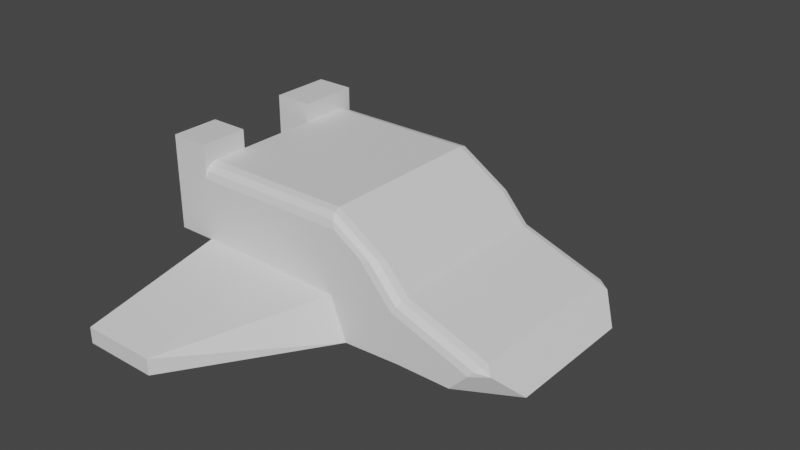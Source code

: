 # Source: Akoma_AmbientShip_1.blend  (saved by Blender 3.4.6; exported with 4.5.12 LTS)
import bpy
from mathutils import Matrix  # noqa: F401  (used for matrix-valued properties, if any)

bpy.ops.wm.read_factory_settings(use_empty=True)
scene = bpy.context.scene
scene.name = 'Scene'

# ---- collections
col_collection = bpy.data.collections.new('Collection'); scene.collection.children.link(col_collection)

# ---- materials (node trees are filled in below, after node groups)
mat_material = bpy.data.materials.new('Material')
mat_material.alpha_threshold = 0.0
mat_material.use_transparent_shadow = False
mat_material.roughness = 0.5
mat_material.line_color = (0.0, 0.0, 0.0, 1.0)

# ---- material node trees
mat_material.use_nodes = True; mat_material.node_tree.nodes.clear()
_N = mat_material.node_tree.nodes; _L = mat_material.node_tree.links
n0 = _N.new('ShaderNodeOutputMaterial'); n0.name = 'Material Output'; n0.location = (300, 300)
n1 = _N.new('ShaderNodeBsdfPrincipled'); n1.name = 'Principled BSDF'; n1.location = (10, 300)
n1.distribution = 'GGX'
n1.subsurface_method = 'RANDOM_WALK_SKIN'
n1.inputs[3].default_value = 1.45
n1.inputs[27].default_value = (0.0, 0.0, 0.0, 1.0)
n1.inputs[28].default_value = 1.0
_L.new(n1.outputs[0], n0.inputs[0])
n0.is_active_output = True

# ---- world
world_world = bpy.data.worlds.new('World'); scene.world = world_world
world_world.use_nodes = True; world_world.node_tree.nodes.clear()
_N = world_world.node_tree.nodes; _L = world_world.node_tree.links
n0 = _N.new('ShaderNodeOutputWorld'); n0.name = 'World Output'; n0.location = (300, 300)
n1 = _N.new('ShaderNodeBackground'); n1.name = 'Background'; n1.location = (10, 300)
n1.inputs[0].default_value = (0.05088, 0.05088, 0.05088, 1.0)
_L.new(n1.outputs[0], n0.inputs[0])
n0.is_active_output = True
world_world.color = (0.05088, 0.05088, 0.05088)
world_world.use_sun_shadow = False
world_world.sun_shadow_jitter_overblur = 0.0

# ---- meshes
me_cube = bpy.data.meshes.new('Cube')
me_cube.from_pydata([(1.917, 1.641, -1.0), (1.917, -1.641, -1.0), (-1.917, 1.641, -1.0), (-1.917, -1.641, -1.0), (-1.917, -1.641, -0.2946), (-1.917, 1.641, -0.2946), (0.9262, 1.641, -1.0), (0.9262, -1.641, -1.049), (0.6586, 1.641, -0.2946), (0.6586, -1.641, -0.3432), (-0.6294, 1.641, -1.0), (-0.6294, -1.641, -0.2946), (-0.6294, -1.641, -1.0), (-0.6294, 1.641, -0.2946), (-1.917, 4.024, -1.0), (-1.917, 4.024, -0.7256), (-1.917, -4.024, -1.049), (-1.917, -4.024, -0.7742), (3.757, -1.138, -1.0), (-0.6294, -4.024, -1.049), (-0.6294, 4.024, -0.7256), (3.757, 1.138, -1.0), (-0.6294, -4.024, -0.7742), (-0.6294, 4.024, -1.0), (-1.917, 0.0, -1.0), (1.512, 0.0, 0.4603), (-1.917, 0.0, 1.0), (1.917, 0.0, -1.0), (1.917, 0.0, 0.0), (-1.917, 0.0, -0.2946), (0.9262, -1.192e-07, -1.024), (0.6586, 0.0, 1.0), (-0.6294, 0.0, -1.0), (-0.6294, 0.0, 1.0), (3.757, 0.0, -1.0), (-1.917, 0.6122, 1.0), (-1.917, 0.6122, -0.2946), (-1.917, -0.8203, 1.0), (-1.917, -0.8203, -0.2946), (2.826, 1.641, -1.0), (2.826, -1.641, -1.0), (2.826, 0.0, -1.0), (3.301, 0.0, -0.4938), (1.512, 1.416, 0.4603), (1.308, 1.641, 0.3521), (1.485, 1.528, 0.4458), (1.41, 1.61, 0.4062), (1.211, -1.641, 0.4623), (1.512, -1.416, 0.4603), (1.361, -1.61, 0.4613), (1.472, -1.528, 0.4606), (-1.917, 1.416, 1.0), (-1.917, 1.641, 0.7653), (-1.917, 1.528, 0.9685), (-1.917, 1.61, 0.8826), (-1.917, -1.641, 0.7552), (-1.917, -1.416, 1.0), (-1.917, -1.61, 0.8776), (-1.917, -1.528, 0.9672), (1.917, 1.416, 0.0), (1.787, 1.641, -0.1923), (1.9, 1.528, -0.02576), (1.852, 1.61, -0.09614), (1.787, -1.641, -0.1923), (1.917, -1.416, 0.0), (1.852, -1.61, -0.09614), (1.9, -1.528, -0.02576), (0.6586, -1.416, 1.0), (0.7575, -1.641, 0.7519), (0.6719, -1.528, 0.9668), (0.708, -1.61, 0.876), (0.6586, 1.641, 0.7636), (0.6586, 1.416, 1.0), (0.6586, 1.61, 0.8818), (0.6586, 1.528, 0.9683), (-0.6294, -1.641, 0.7544), (-0.6294, -1.416, 1.0), (-0.6294, -1.61, 0.8772), (-0.6294, -1.528, 0.9671), (-0.6294, 1.641, 0.7649), (-0.6294, 1.416, 1.0), (-0.6294, 1.61, 0.8824), (-0.6294, 1.528, 0.9685), (3.133, 1.641, -0.6727), (3.301, 1.416, -0.4938), (3.422, 1.507, -0.6284), (3.217, 1.61, -0.5832), (3.279, 1.528, -0.5178), (3.301, -1.416, -0.4938), (3.133, -1.641, -0.6727), (3.422, -1.507, -0.6284), (3.279, -1.528, -0.5178), (3.217, -1.61, -0.5832), (-2.573, 0.6122, -0.2946), (-2.573, 1.641, -0.2946), (-2.573, -1.641, -0.2946), (-2.573, -0.8203, -0.2946), (-2.573, -0.8203, 1.0), (-2.573, -1.528, 0.9672), (-2.573, -1.61, 0.8776), (-2.573, -1.641, 0.7552), (-2.573, 1.528, 0.9685), (-2.573, 1.61, 0.8826), (-2.573, 1.641, 0.7653), (-2.573, 1.416, 1.0), (-2.573, 0.6122, 1.0), (-2.573, -1.416, 1.0), (-1.917, -1.416, 1.317), (-1.917, -1.528, 1.317), (-1.917, -1.61, 1.317), (-1.917, -1.641, 1.317), (-1.917, 1.528, 1.317), (-1.917, 1.61, 1.317), (-1.917, 1.641, 1.317), (-2.573, -1.528, 1.317), (-2.573, -1.61, 1.317), (-2.573, -1.641, 1.317), (-2.573, 1.528, 1.317), (-2.573, 1.416, 1.317), (-2.573, 1.61, 1.317), (-2.573, 1.641, 1.317), (-1.917, 1.416, 1.317), (-1.917, 0.6122, 1.317), (-1.917, -0.8203, 1.317), (-2.573, 0.6122, 1.317), (-2.573, -1.416, 1.317), (-2.573, -0.8203, 1.317)], [], [(0, 60, 83, 39), (27, 41, 40, 1), (5, 52, 79, 13), (33, 26, 37, 56, 76), (63, 47, 68, 9), (42, 34, 21, 85, 84), (63, 1, 40, 89), (59, 28, 42, 84), (11, 4, 17, 22), (42, 88, 90, 18, 34), (2, 5, 15, 14), (10, 6, 30, 32), (28, 25, 48, 64), (6, 0, 27, 30), (30, 27, 1, 7), (25, 31, 67, 48), (12, 7, 19), (6, 10, 23), (24, 32, 12, 3), (24, 29, 36, 5, 2), (19, 22, 17, 16), (35, 26, 33, 80, 51), (14, 15, 20, 23), (7, 9, 22, 19), (4, 3, 16, 17), (5, 13, 20, 15), (8, 6, 23, 20), (9, 11, 22), (13, 8, 20), (3, 12, 19, 16), (10, 2, 14, 23), (90, 89, 40, 18), (31, 33, 76, 67), (33, 31, 72, 80), (2, 10, 32, 24), (43, 72, 31, 25), (40, 41, 34, 18), (25, 28, 59, 43), (38, 37, 26, 29), (57, 58, 108, 109), (32, 30, 7, 12), (39, 83, 85, 21), (8, 71, 44, 60), (13, 79, 71, 8), (29, 26, 35, 36), (11, 75, 55, 4), (28, 64, 88, 42), (41, 39, 21, 34), (6, 8, 60, 0), (0, 39, 41, 27), (1, 63, 9, 7), (9, 68, 75, 11), (83, 86, 85), (86, 87, 85), (87, 84, 85), (88, 91, 90), (91, 92, 90), (92, 89, 90), (76, 56, 58, 78), (78, 58, 57, 77), (77, 57, 55, 75), (72, 43, 45, 74), (74, 45, 46, 73), (73, 46, 44, 71), (43, 59, 61, 45), (45, 61, 62, 46), (46, 62, 60, 44), (47, 63, 65, 49), (49, 65, 66, 50), (50, 66, 64, 48), (48, 67, 69, 50), (50, 69, 70, 49), (49, 70, 68, 47), (80, 72, 74, 82), (82, 74, 73, 81), (81, 73, 71, 79), (67, 76, 78, 69), (69, 78, 77, 70), (70, 77, 75, 68), (51, 80, 82, 53), (53, 82, 81, 54), (54, 81, 79, 52), (83, 60, 62, 86), (86, 62, 61, 87), (87, 61, 59, 84), (63, 89, 92, 65), (65, 92, 91, 66), (66, 91, 88, 64), (95, 100, 99, 98, 106, 97, 96), (93, 105, 104, 101, 102, 103, 94), (98, 99, 115, 114), (36, 35, 105, 93), (52, 103, 120, 113), (38, 4, 95, 96), (37, 38, 96, 97), (106, 56, 107, 125), (52, 5, 94, 103), (106, 98, 114, 125), (5, 36, 93, 94), (51, 53, 111, 121), (4, 55, 100, 95), (37, 97, 126, 123), (100, 55, 110, 116), (121, 111, 117, 118), (109, 108, 114, 115), (111, 112, 119, 117), (110, 109, 115, 116), (112, 113, 120, 119), (108, 107, 125, 114), (107, 123, 126, 125), (122, 121, 118, 124), (105, 35, 122, 124), (35, 51, 121, 122), (99, 100, 116, 115), (53, 54, 112, 111), (56, 37, 123, 107), (101, 104, 118, 117), (104, 51, 121, 118), (104, 105, 124, 118), (102, 101, 117, 119), (55, 57, 109, 110), (54, 52, 113, 112), (97, 106, 125, 126), (103, 102, 119, 120), (58, 56, 107, 108), (3, 4, 38, 29, 24)])
_uv = me_cube.uv_layers.new(name='UVMap')
_uv.uv.foreach_set('vector', [0.5675, 0.3579, 0.5113, 0.3536, 0.5591, 0.2862, 0.5762, 0.3034, 0.7222, 0.3633, 0.6658, 0.3633, 0.6657, 0.2615, 0.7221, 0.2614, 0.3991, 0.5781, 0.3381, 0.5324, 0.3925, 0.4669, 0.4491, 0.5095, 0.3113, 0.3919, 0.2495, 0.4498, 0.2117, 0.4075, 0.187, 0.3754, 0.2533, 0.3242, 0.3575, 0.1942, 0.3292, 0.2392, 0.3089, 0.2632, 0.2774, 0.1965, 0.5, 0.2115, 0.5304, 0.1829, 0.5764, 0.2405, 0.5587, 0.2704, 0.5478, 0.2706, 0.3575, 0.1942, 0.3546, 0.137, 0.4109, 0.1299, 0.4278, 0.148, 0.4963, 0.3374, 0.4365, 0.2718, 0.5, 0.2115, 0.5478, 0.2706, 0.2039, 0.2504, 0.1327, 0.2979, 0.05294, 0.1675, 0.1209, 0.1428, 0.5, 0.2115, 0.4432, 0.16, 0.4439, 0.149, 0.4751, 0.1324, 0.5304, 0.1829, 0.5594, 0.7914, 0.5591, 0.8352, 0.4113, 0.8075, 0.4114, 0.7905, 0.8803, 0.4651, 0.7837, 0.4651, 0.7837, 0.3633, 0.8803, 0.3633, 0.4365, 0.2718, 0.4103, 0.2969, 0.3522, 0.24, 0.3735, 0.21, 0.7837, 0.4651, 0.7222, 0.4651, 0.7222, 0.3633, 0.7837, 0.3633, 0.7837, 0.3633, 0.7222, 0.3633, 0.7221, 0.2614, 0.7837, 0.2614, 0.4103, 0.2969, 0.3674, 0.3385, 0.3141, 0.2834, 0.3522, 0.24, 0.8803, 0.2614, 0.7837, 0.2614, 0.8803, 0.1134, 0.7837, 0.4651, 0.8803, 0.4651, 0.8803, 0.6131, 0.9603, 0.3633, 0.8803, 0.3633, 0.8803, 0.2614, 0.9603, 0.2614, 0.6612, 0.792, 0.661, 0.8358, 0.623, 0.8356, 0.5591, 0.8352, 0.5594, 0.7914, 0.1199, 0.1271, 0.1209, 0.1428, 0.05294, 0.1675, 0.04703, 0.1501, 0.2786, 0.4801, 0.2495, 0.4498, 0.3113, 0.3919, 0.3753, 0.4532, 0.32, 0.5169, 0.5441, 0.6734, 0.5278, 0.6665, 0.5591, 0.5946, 0.5764, 0.5969, 0.2896, 0.1486, 0.2774, 0.1965, 0.1209, 0.1428, 0.1199, 0.1271, 0.7628, 0.8364, 0.7631, 0.7926, 0.911, 0.7905, 0.9109, 0.8075, 0.3991, 0.5781, 0.4491, 0.5095, 0.5591, 0.5946, 0.5278, 0.6665, 0.5031, 0.4329, 0.5521, 0.4211, 0.5764, 0.5969, 0.5591, 0.5946, 0.2774, 0.1965, 0.2039, 0.2504, 0.1209, 0.1428, 0.4491, 0.5095, 0.5031, 0.4329, 0.5591, 0.5946, 0.9603, 0.2614, 0.8803, 0.2614, 0.8803, 0.1134, 0.9603, 0.1134, 0.8803, 0.4651, 0.9603, 0.4651, 0.9603, 0.6131, 0.8803, 0.6131, 0.4439, 0.149, 0.4278, 0.148, 0.4109, 0.1299, 0.4751, 0.1324, 0.3674, 0.3385, 0.3113, 0.3919, 0.2533, 0.3242, 0.3141, 0.2834, 0.3113, 0.3919, 0.3674, 0.3385, 0.4217, 0.3934, 0.3753, 0.4532, 0.9603, 0.4651, 0.8803, 0.4651, 0.8803, 0.3633, 0.9603, 0.3633, 0.466, 0.3578, 0.4217, 0.3934, 0.3674, 0.3385, 0.4103, 0.2969, 0.6657, 0.2615, 0.6658, 0.3633, 0.608, 0.3633, 0.608, 0.2927, 0.4103, 0.2969, 0.4365, 0.2718, 0.4963, 0.3374, 0.466, 0.3578, 0.7119, 0.8361, 0.7114, 0.9165, 0.6605, 0.9162, 0.661, 0.8358, 0.1751, 0.3643, 0.1805, 0.3706, 0.179, 0.391, 0.1754, 0.3895, 0.8803, 0.3633, 0.7837, 0.3633, 0.7837, 0.2614, 0.8803, 0.2614, 0.5762, 0.3034, 0.5591, 0.2862, 0.5587, 0.2704, 0.5764, 0.2405, 0.5031, 0.4329, 0.4386, 0.4045, 0.4736, 0.3765, 0.5113, 0.3536, 0.4491, 0.5095, 0.3925, 0.4669, 0.4386, 0.4045, 0.5031, 0.4329, 0.661, 0.8358, 0.6605, 0.9162, 0.6225, 0.9159, 0.623, 0.8356, 0.2039, 0.2504, 0.2406, 0.306, 0.1723, 0.3556, 0.1327, 0.2979, 0.4365, 0.2718, 0.3735, 0.21, 0.4432, 0.16, 0.5, 0.2115, 0.6658, 0.3633, 0.6658, 0.4652, 0.608, 0.434, 0.608, 0.3633, 0.5521, 0.4211, 0.5031, 0.4329, 0.5113, 0.3536, 0.5675, 0.3579, 0.7222, 0.4651, 0.6658, 0.4652, 0.6658, 0.3633, 0.7222, 0.3633, 0.3546, 0.137, 0.3575, 0.1942, 0.2774, 0.1965, 0.2896, 0.1486, 0.2774, 0.1965, 0.3089, 0.2632, 0.2406, 0.306, 0.2039, 0.2504, 0.5591, 0.2862, 0.5551, 0.2811, 0.5587, 0.2704, 0.5551, 0.2811, 0.5517, 0.276, 0.5587, 0.2704, 0.5517, 0.276, 0.5478, 0.2706, 0.5587, 0.2704, 0.4432, 0.16, 0.438, 0.1559, 0.4439, 0.149, 0.438, 0.1559, 0.4329, 0.1522, 0.4439, 0.149, 0.4329, 0.1522, 0.4278, 0.148, 0.4439, 0.149, 0.2533, 0.3242, 0.187, 0.3754, 0.1805, 0.3706, 0.2492, 0.3185, 0.2492, 0.3185, 0.1805, 0.3706, 0.1751, 0.3643, 0.245, 0.3124, 0.245, 0.3124, 0.1751, 0.3643, 0.1723, 0.3556, 0.2406, 0.306, 0.4217, 0.3934, 0.466, 0.3578, 0.4695, 0.3635, 0.4267, 0.3977, 0.4267, 0.3977, 0.4695, 0.3635, 0.4719, 0.3698, 0.4324, 0.4014, 0.4324, 0.4014, 0.4719, 0.3698, 0.4736, 0.3765, 0.4386, 0.4045, 0.466, 0.3578, 0.4963, 0.3374, 0.5013, 0.3427, 0.4695, 0.3635, 0.4695, 0.3635, 0.5013, 0.3427, 0.5063, 0.3482, 0.4719, 0.3698, 0.4719, 0.3698, 0.5063, 0.3482, 0.5113, 0.3536, 0.4736, 0.3765, 0.3292, 0.2392, 0.3575, 0.1942, 0.3628, 0.1995, 0.3381, 0.2372, 0.3381, 0.2372, 0.3628, 0.1995, 0.3682, 0.2048, 0.346, 0.2372, 0.346, 0.2372, 0.3682, 0.2048, 0.3735, 0.21, 0.3522, 0.24, 0.3522, 0.24, 0.3141, 0.2834, 0.3106, 0.2778, 0.346, 0.2372, 0.346, 0.2372, 0.3106, 0.2778, 0.3089, 0.2709, 0.3381, 0.2372, 0.3381, 0.2372, 0.3089, 0.2709, 0.3089, 0.2632, 0.3292, 0.2392, 0.3753, 0.4532, 0.4217, 0.3934, 0.4267, 0.3977, 0.3808, 0.4576, 0.3808, 0.4576, 0.4267, 0.3977, 0.4324, 0.4014, 0.3865, 0.4622, 0.3865, 0.4622, 0.4324, 0.4014, 0.4386, 0.4045, 0.3925, 0.4669, 0.3141, 0.2834, 0.2533, 0.3242, 0.2492, 0.3185, 0.3106, 0.2778, 0.3106, 0.2778, 0.2492, 0.3185, 0.245, 0.3124, 0.3089, 0.2709, 0.3089, 0.2709, 0.245, 0.3124, 0.2406, 0.306, 0.3089, 0.2632, 0.32, 0.5169, 0.3753, 0.4532, 0.3808, 0.4576, 0.3243, 0.5235, 0.3243, 0.5235, 0.3808, 0.4576, 0.3865, 0.4622, 0.33, 0.5292, 0.33, 0.5292, 0.3865, 0.4622, 0.3925, 0.4669, 0.3381, 0.5324, 0.5591, 0.2862, 0.5113, 0.3536, 0.5063, 0.3482, 0.5551, 0.2811, 0.5551, 0.2811, 0.5063, 0.3482, 0.5013, 0.3427, 0.5517, 0.276, 0.5517, 0.276, 0.5013, 0.3427, 0.4963, 0.3374, 0.5478, 0.2706, 0.3575, 0.1942, 0.4278, 0.148, 0.4329, 0.1522, 0.3628, 0.1995, 0.3628, 0.1995, 0.4329, 0.1522, 0.438, 0.1559, 0.3682, 0.2048, 0.3682, 0.2048, 0.438, 0.1559, 0.4432, 0.16, 0.3735, 0.21, 0.249, 0.7089, 0.2697, 0.7787, 0.2683, 0.7879, 0.2629, 0.795, 0.2549, 0.7981, 0.2134, 0.8022, 0.2121, 0.7345, 0.114, 0.7334, 0.1213, 0.7988, 0.06375, 0.7981, 0.05563, 0.7957, 0.04977, 0.7893, 0.04773, 0.7808, 0.06657, 0.707, 0.2629, 0.795, 0.2683, 0.7879, 0.2714, 0.8199, 0.2653, 0.8205, 0.1418, 0.7095, 0.1683, 0.7913, 0.1213, 0.7988, 0.114, 0.7334, 0.3381, 0.5324, 0.3085, 0.5739, 0.2778, 0.5453, 0.3054, 0.5289, 0.1762, 0.7218, 0.2132, 0.6737, 0.249, 0.7089, 0.2121, 0.7345, 0.1721, 0.8024, 0.1762, 0.7218, 0.2121, 0.7345, 0.2134, 0.8022, 0.2938, 0.7143, 0.2938, 0.6737, 0.3135, 0.6737, 0.3135, 0.7143, 0.3381, 0.5324, 0.3991, 0.5781, 0.3721, 0.6174, 0.3085, 0.5739, 0.2549, 0.7981, 0.2629, 0.795, 0.2653, 0.8205, 0.2571, 0.8213, 0.08942, 0.6737, 0.1418, 0.7095, 0.114, 0.7334, 0.06657, 0.707, 0.32, 0.5169, 0.3243, 0.5235, 0.3041, 0.5236, 0.3026, 0.5181, 0.1327, 0.2979, 0.1723, 0.3556, 0.1347, 0.3791, 0.09713, 0.3213, 0.1721, 0.8024, 0.2134, 0.8022, 0.2146, 0.8231, 0.1719, 0.8231, 0.1347, 0.3791, 0.1723, 0.3556, 0.174, 0.389, 0.1538, 0.4112, 0.3026, 0.5181, 0.3041, 0.5236, 0.2747, 0.5398, 0.2718, 0.5345, 0.1754, 0.3895, 0.179, 0.391, 0.1579, 0.4149, 0.1548, 0.4121, 0.3041, 0.5236, 0.3051, 0.5274, 0.2768, 0.5436, 0.2747, 0.5398, 0.174, 0.389, 0.1754, 0.3895, 0.1548, 0.4121, 0.1538, 0.4112, 0.3051, 0.5274, 0.3054, 0.5289, 0.2778, 0.5453, 0.2768, 0.5436, 0.179, 0.391, 0.1844, 0.3933, 0.1623, 0.4187, 0.1579, 0.4149, 0.1699, 0.3885, 0.1946, 0.4207, 0.1592, 0.4479, 0.1345, 0.4158, 0.2641, 0.4964, 0.3055, 0.5332, 0.2755, 0.567, 0.2341, 0.5302, 0.1213, 0.7988, 0.1683, 0.7913, 0.1716, 0.8147, 0.1231, 0.8216, 0.2786, 0.4801, 0.32, 0.5169, 0.3055, 0.5332, 0.2641, 0.4964, 0.2683, 0.7879, 0.2697, 0.7787, 0.2736, 0.8197, 0.2714, 0.8199, 0.3243, 0.5235, 0.33, 0.5292, 0.3051, 0.5274, 0.3041, 0.5236, 0.187, 0.3754, 0.2117, 0.4075, 0.1946, 0.4207, 0.1699, 0.3885, 0.05563, 0.7957, 0.06375, 0.7981, 0.06334, 0.8211, 0.05518, 0.8209, 0.2739, 0.7143, 0.2739, 0.6737, 0.2935, 0.6737, 0.2935, 0.7143, 0.06375, 0.7981, 0.1213, 0.7988, 0.1231, 0.8216, 0.06353, 0.8216, 0.04977, 0.7893, 0.05563, 0.7957, 0.05518, 0.8209, 0.04921, 0.8208, 0.1723, 0.3556, 0.1751, 0.3643, 0.1754, 0.3895, 0.174, 0.389, 0.33, 0.5292, 0.3381, 0.5324, 0.3054, 0.5289, 0.3051, 0.5274, 0.2134, 0.8022, 0.2549, 0.7981, 0.2564, 0.8204, 0.2146, 0.8231, 0.04773, 0.7808, 0.04977, 0.7893, 0.04921, 0.8208, 0.04703, 0.8208, 0.1805, 0.3706, 0.187, 0.3754, 0.1844, 0.3933, 0.179, 0.391, 0.7631, 0.7926, 0.7628, 0.8364, 0.7119, 0.8361, 0.661, 0.8358, 0.6612, 0.792])
me_cube.materials.append(mat_material)
me_cube.use_mirror_vertex_groups = False
me_cube.update()

# ---- objects
ob_cube = bpy.data.objects.new('Cube', me_cube)

# ---- transforms, parenting, visibility, modifiers, constraints
ob_cube.location = (0.0, 0.0, 0.0)
ob_cube.lock_rotations_4d = False
ob_cube.empty_display_type = 'ARROWS'
ob_cube.lineart.crease_threshold = 0.0

# ---- collection membership
col_collection.objects.link(ob_cube)

# ---- scene / render settings (as saved in the file)
scene.frame_start = 1; scene.frame_end = 250; scene.frame_set(1)
scene.render.engine = 'BLENDER_EEVEE_NEXT'
scene.cycles.sampling_pattern = 'TABULATED_SOBOL'
scene.cycles.use_light_tree = False
scene.view_settings.view_transform = 'Filmic'
bpy.context.view_layer.update()

# ---- added for rendering (the .blend has no active camera and no usable light): camera, sun
cam_auto = bpy.data.cameras.new('AutoCamera')
cam_auto.lens = 50.0
cam_auto.sensor_width = 36.0
cam_auto.clip_end = 1000.0
ob_auto_camera = bpy.data.objects.new('AutoCamera', cam_auto)
scene.collection.objects.link(ob_auto_camera)
ob_auto_camera.location = (10.3149, -11.6675, 7.91237)
ob_auto_camera.rotation_euler = (1.09748, -7.21219e-08, 0.694738)
scene.camera = ob_auto_camera
light_auto_sun = bpy.data.lights.new('AutoSun', 'SUN')
light_auto_sun.energy = 3.0
light_auto_sun.angle = 0.0523599
ob_auto_sun = bpy.data.objects.new('AutoSun', light_auto_sun)
scene.collection.objects.link(ob_auto_sun)
ob_auto_sun.rotation_euler = (0.872665, 0.174533, 0.523599)
bpy.context.view_layer.update()
